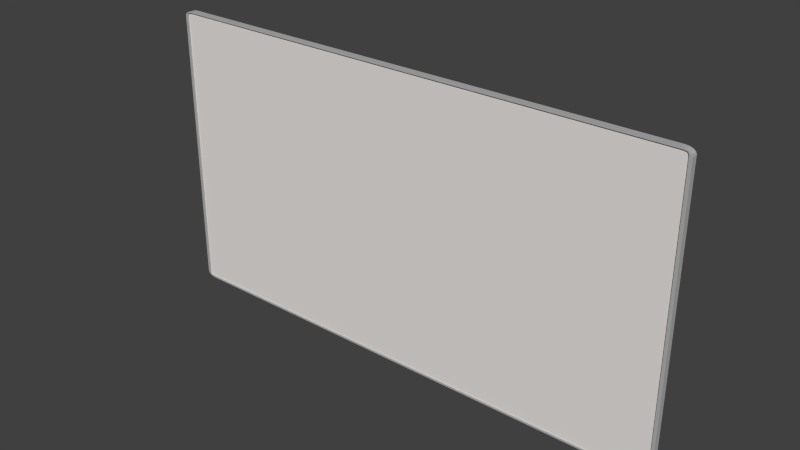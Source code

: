 # Source: WhiteBoard.blend  (saved by Blender 2.76.0; exported with 4.5.12 LTS)
import bpy
from mathutils import Matrix  # noqa: F401  (used for matrix-valued properties, if any)

bpy.ops.wm.read_factory_settings(use_empty=True)
scene = bpy.context.scene
scene.name = 'Scene'

# ---- collections
col_collection_1 = bpy.data.collections.new('Collection 1'); scene.collection.children.link(col_collection_1)

# ---- materials (node trees are filled in below, after node groups)
mat_board_frame = bpy.data.materials.new('Board_Frame')
mat_board_frame.alpha_threshold = 0.0
mat_board_frame.use_transparent_shadow = False
mat_board_frame.diffuse_color = (0.4385, 0.4385, 0.4385, 1.0)
mat_board_frame.roughness = 0.5
mat_board_frame.line_color = (0.0, 0.0, 0.0, 1.0)
mat_board_board = bpy.data.materials.new('Board_Board')
mat_board_board.alpha_threshold = 0.0
mat_board_board.use_transparent_shadow = False
mat_board_board.diffuse_color = (0.8, 0.7703, 0.7471, 1.0)
mat_board_board.roughness = 0.5
mat_board_board.specular_intensity = 1.0

# ---- material node trees

# ---- world
world_world = bpy.data.worlds.new('World'); scene.world = world_world
world_world.color = (0.05088, 0.05088, 0.05088)
world_world.use_sun_shadow = False
world_world.sun_shadow_jitter_overblur = 0.0
world_world.cycles.sampling_method = 'MANUAL'
world_world.cycles.sample_map_resolution = 256

# ---- meshes
me_cube = bpy.data.meshes.new('Cube')
me_cube.from_pydata([(1.0, 0.963, -0.963), (0.963, 0.963, -1.0), (0.9972, 0.963, -0.9772), (0.9892, 0.963, -0.9892), (0.9772, 0.963, -0.9972), (1.0, -0.963, -0.963), (-0.9892, -0.6064, 0.963), (0.963, -0.963, -1.0), (0.9972, -0.9772, -0.963), (0.9892, -0.9892, -0.963), (0.9972, -0.963, -0.9772), (0.9938, -0.9775, -0.9775), (0.9873, -0.9873, -0.9768), (0.9844, -0.9844, -0.9844), (0.9768, -0.6045, 0.9873), (0.963, -0.9892, -0.9892), (0.963, -0.6064, 0.9892), (0.9844, -0.6016, 0.9844), (0.9768, -0.9873, -0.9873), (0.9772, -0.963, -0.9972), (0.9892, -0.963, -0.9892), (0.963, -0.9772, -0.9972), (0.9775, -0.9775, -0.9938), (0.9873, -0.9768, -0.9873), (0.9873, -0.6045, 0.9768), (-1.0, -0.963, -0.963), (-0.963, -0.963, -1.0), (0.9892, -0.6064, 0.963), (-0.9892, -0.9892, -0.963), (-0.9768, -0.6045, -0.9873), (-0.963, -0.6064, -0.9892), (-0.9873, -0.9873, -0.9768), (-0.9844, -0.9844, -0.9844), (-0.9972, -0.963, -0.9772), (-0.9892, -0.963, -0.9892), (-0.9972, -0.9772, -0.963), (-0.9938, -0.9775, -0.9775), (-0.9873, -0.9768, -0.9873), (-0.963, -0.9772, -0.9972), (-0.963, -0.9892, -0.9892), (-0.9772, -0.963, -0.9972), (-0.9775, -0.9775, -0.9938), (-0.9768, -0.9873, -0.9873), (-0.963, 0.963, -1.0), (-1.0, 0.963, -0.963), (-0.9772, 0.963, -0.9972), (-0.9892, 0.963, -0.9892), (-0.9972, 0.963, -0.9772), (0.963, 0.963, 1.0), (1.0, 0.963, 0.963), (0.9772, 0.963, 0.9972), (0.9892, 0.963, 0.9892), (0.9972, 0.963, 0.9772), (-0.9844, -0.6016, -0.9844), (1.0, -0.963, 0.963), (0.963, -0.963, 1.0), (-0.9873, -0.6045, -0.9768), (0.9892, -0.9892, 0.963), (-0.9892, -0.6064, -0.963), (0.9768, -0.6045, -0.9873), (0.9873, -0.9873, 0.9768), (0.9844, -0.9844, 0.9844), (0.9972, -0.963, 0.9772), (0.9892, -0.963, 0.9892), (0.9972, -0.9772, 0.963), (0.9938, -0.9775, 0.9775), (0.9873, -0.9768, 0.9873), (0.963, -0.9772, 0.9972), (0.963, -0.9892, 0.9892), (0.9772, -0.963, 0.9972), (0.9775, -0.9775, 0.9938), (0.9768, -0.9873, 0.9873), (-1.0, -0.963, 0.963), (0.963, -0.6064, -0.9892), (-0.963, -0.963, 1.0), (-0.9972, -0.9772, 0.963), (-0.9892, -0.9892, 0.963), (-0.9972, -0.963, 0.9772), (-0.9938, -0.9775, 0.9775), (-0.9873, -0.9873, 0.9768), (-0.9844, -0.9844, 0.9844), (0.9844, -0.6016, -0.9844), (-0.963, -0.9892, 0.9892), (0.9873, -0.6045, -0.9768), (0.9892, -0.6064, -0.963), (-0.9768, -0.9873, 0.9873), (-0.9772, -0.963, 0.9972), (-0.9892, -0.963, 0.9892), (-0.963, -0.9772, 0.9972), (-0.9775, -0.9775, 0.9938), (-0.9873, -0.9768, 0.9873), (-1.0, 0.963, 0.963), (-0.963, 0.963, 1.0), (-0.9972, 0.963, 0.9772), (-0.9892, 0.963, 0.9892), (-0.9772, 0.963, 0.9972), (-0.9873, -0.6045, 0.9768), (-0.9844, -0.6016, 0.9844), (-0.963, -0.6064, 0.9892), (-0.9768, -0.6045, 0.9873)], [], [(25, 72, 91, 44), (48, 92, 74, 55), (0, 49, 54, 5), (5, 8, 11, 10), (8, 9, 12, 11), (10, 11, 23, 20), (11, 12, 13, 23), (16, 98, 99, 97, 96, 6, 58, 56, 53, 29, 30, 73, 59, 81, 83, 84, 27, 24, 17, 14), (7, 19, 22, 21), (19, 20, 23, 22), (21, 22, 18, 15), (22, 23, 13, 18), (15, 18, 59, 73), (42, 39, 30, 29), (85, 80, 97, 99), (79, 76, 6, 96), (25, 33, 36, 35), (33, 34, 37, 36), (35, 36, 31, 28), (36, 37, 32, 31), (26, 38, 41, 40), (38, 39, 42, 41), (40, 41, 37, 34), (41, 42, 32, 37), (0, 2, 3, 4, 1, 43, 45, 46, 47, 44, 91, 93, 94, 95, 92, 48, 50, 51, 52, 49), (57, 60, 24, 27), (18, 13, 81, 59), (28, 31, 56, 58), (61, 71, 14, 17), (54, 62, 65, 64), (62, 63, 66, 65), (64, 65, 60, 57), (65, 66, 61, 60), (55, 67, 70, 69), (67, 68, 71, 70), (69, 70, 66, 63), (70, 71, 61, 66), (72, 75, 78, 77), (75, 76, 79, 78), (77, 78, 90, 87), (78, 79, 80, 90), (76, 28, 58, 6), (12, 9, 84, 83), (39, 15, 73, 30), (80, 79, 96, 97), (74, 86, 89, 88), (86, 87, 90, 89), (88, 89, 85, 82), (89, 90, 80, 85), (0, 5, 10, 2), (2, 10, 20, 3), (3, 20, 19, 4), (4, 19, 7, 1), (60, 61, 17, 24), (82, 85, 99, 98), (15, 39, 38, 21), (21, 38, 26, 7), (5, 54, 64, 8), (8, 64, 57, 9), (32, 42, 29, 53), (71, 68, 16, 14), (25, 44, 47, 33), (33, 47, 46, 34), (34, 46, 45, 40), (40, 45, 43, 26), (31, 32, 53, 56), (68, 82, 98, 16), (28, 76, 75, 35), (35, 75, 72, 25), (48, 55, 69, 50), (50, 69, 63, 51), (51, 63, 62, 52), (52, 62, 54, 49), (55, 74, 88, 67), (67, 88, 82, 68), (13, 12, 83, 81), (9, 57, 27, 84), (74, 92, 95, 86), (86, 95, 94, 87), (87, 94, 93, 77), (77, 93, 91, 72), (1, 7, 26, 43)])
me_cube.polygons.foreach_set('material_index', [0, 0, 0, 0, 0, 0, 0, 1, 0, 0, 0, 0, 0, 0, 0, 0, 0, 0, 0, 0, 0, 0, 0, 0, 0, 0, 0, 0, 0, 0, 0, 0, 0, 0, 0, 0, 0, 0, 0, 0, 0, 0, 0, 0, 0, 0, 0, 0, 0, 0, 0, 0, 0, 0, 0, 0, 0, 0, 0, 0, 0, 0, 0, 0, 0, 0, 0, 0, 0, 0, 0, 0, 0, 0, 0, 0, 0, 0, 0, 0, 0, 0])
_uv = me_cube.uv_layers.new(name='UVMap')
_uv.uv.foreach_set('vector', [0.0, 0.0, 1.0, 0.0, 1.0, 1.0, 0.0, 1.0, 0.0, 0.0, 1.0, 0.0, 1.0, 1.0, 0.0, 1.0, 0.0, 0.0, 1.0, 0.0, 1.0, 1.0, 0.0, 1.0, 0.0, 0.0, 1.0, 0.0, 1.0, 1.0, 0.0, 1.0, 0.0, 0.0, 1.0, 0.0, 1.0, 1.0, 0.0, 1.0, 0.0, 0.0, 1.0, 0.0, 1.0, 1.0, 0.0, 1.0, 0.0, 0.0, 1.0, 0.0, 1.0, 1.0, 0.0, 1.0, 0.9868, 1.0, 0.01322, 1.0, 0.00626, 0.999, 0.002427, 0.9976, 0.0009511, 0.9937, 0.0, 0.9868, 1.192e-07, 0.01322, 0.0009511, 0.006261, 0.002427, 0.002427, 0.006261, 0.0009511, 0.01322, 5.96e-08, 0.9868, 5.96e-08, 0.9937, 0.0009512, 0.9976, 0.002427, 0.999, 0.006261, 1.0, 0.01322, 1.0, 0.9868, 0.999, 0.9937, 0.9976, 0.9976, 0.9937, 0.999, 0.0, 0.0, 1.0, 0.0, 1.0, 1.0, 0.0, 1.0, 0.0, 0.0, 1.0, 0.0, 1.0, 1.0, 0.0, 1.0, 0.0, 0.0, 1.0, 0.0, 1.0, 1.0, 0.0, 1.0, 0.0, 0.0, 1.0, 0.0, 1.0, 1.0, 0.0, 1.0, 0.0, 0.0, 1.0, 0.0, 1.0, 1.0, 0.0, 1.0, 0.0, 0.0, 1.0, 0.0, 1.0, 1.0, 0.0, 1.0, 0.0, 0.0, 1.0, 0.0, 1.0, 1.0, 0.0, 1.0, 0.0, 0.0, 1.0, 0.0, 1.0, 1.0, 0.0, 1.0, 0.0, 0.0, 1.0, 0.0, 1.0, 1.0, 0.0, 1.0, 0.0, 0.0, 1.0, 0.0, 1.0, 1.0, 0.0, 1.0, 0.0, 0.0, 1.0, 0.0, 1.0, 1.0, 0.0, 1.0, 0.0, 0.0, 1.0, 0.0, 1.0, 1.0, 0.0, 1.0, 0.0, 0.0, 1.0, 0.0, 1.0, 1.0, 0.0, 1.0, 0.0, 0.0, 1.0, 0.0, 1.0, 1.0, 0.0, 1.0, 0.0, 0.0, 1.0, 0.0, 1.0, 1.0, 0.0, 1.0, 0.0, 0.0, 1.0, 0.0, 1.0, 1.0, 0.0, 1.0, 0.5, 1.0, 0.6545, 0.9755, 0.7939, 0.9045, 0.9045, 0.7939, 0.9755, 0.6545, 1.0, 0.5, 0.9755, 0.3455, 0.9045, 0.2061, 0.7939, 0.09549, 0.6545, 0.02447, 0.5, 0.0, 0.3455, 0.02447, 0.2061, 0.09549, 0.09549, 0.2061, 0.02447, 0.3455, 0.0, 0.5, 0.02447, 0.6545, 0.09549, 0.7939, 0.2061, 0.9045, 0.3455, 0.9755, 0.0, 0.0, 1.0, 0.0, 1.0, 1.0, 0.0, 1.0, 0.0, 0.0, 1.0, 0.0, 1.0, 1.0, 0.0, 1.0, 0.0, 0.0, 1.0, 0.0, 1.0, 1.0, 0.0, 1.0, 0.0, 0.0, 1.0, 0.0, 1.0, 1.0, 0.0, 1.0, 0.0, 0.0, 1.0, 0.0, 1.0, 1.0, 0.0, 1.0, 0.0, 0.0, 1.0, 0.0, 1.0, 1.0, 0.0, 1.0, 0.0, 0.0, 1.0, 0.0, 1.0, 1.0, 0.0, 1.0, 0.0, 0.0, 1.0, 0.0, 1.0, 1.0, 0.0, 1.0, 0.0, 0.0, 1.0, 0.0, 1.0, 1.0, 0.0, 1.0, 0.0, 0.0, 1.0, 0.0, 1.0, 1.0, 0.0, 1.0, 0.0, 0.0, 1.0, 0.0, 1.0, 1.0, 0.0, 1.0, 0.0, 0.0, 1.0, 0.0, 1.0, 1.0, 0.0, 1.0, 0.0, 0.0, 1.0, 0.0, 1.0, 1.0, 0.0, 1.0, 0.0, 0.0, 1.0, 0.0, 1.0, 1.0, 0.0, 1.0, 0.0, 0.0, 1.0, 0.0, 1.0, 1.0, 0.0, 1.0, 0.0, 0.0, 1.0, 0.0, 1.0, 1.0, 0.0, 1.0, 0.0, 0.0, 1.0, 0.0, 1.0, 1.0, 0.0, 1.0, 0.0, 0.0, 1.0, 0.0, 1.0, 1.0, 0.0, 1.0, 0.0, 0.0, 1.0, 0.0, 1.0, 1.0, 0.0, 1.0, 0.0, 0.0, 1.0, 0.0, 1.0, 1.0, 0.0, 1.0, 0.0, 0.0, 1.0, 0.0, 1.0, 1.0, 0.0, 1.0, 0.0, 0.0, 1.0, 0.0, 1.0, 1.0, 0.0, 1.0, 0.0, 0.0, 1.0, 0.0, 1.0, 1.0, 0.0, 1.0, 0.0, 0.0, 1.0, 0.0, 1.0, 1.0, 0.0, 1.0, 0.0, 0.0, 1.0, 0.0, 1.0, 1.0, 0.0, 1.0, 0.0, 0.0, 1.0, 0.0, 1.0, 1.0, 0.0, 1.0, 0.0, 0.0, 1.0, 0.0, 1.0, 1.0, 0.0, 1.0, 0.0, 0.0, 1.0, 0.0, 1.0, 1.0, 0.0, 1.0, 0.0, 0.0, 1.0, 0.0, 1.0, 1.0, 0.0, 1.0, 0.0, 0.0, 1.0, 0.0, 1.0, 1.0, 0.0, 1.0, 0.0, 0.0, 1.0, 0.0, 1.0, 1.0, 0.0, 1.0, 0.0, 0.0, 1.0, 0.0, 1.0, 1.0, 0.0, 1.0, 0.0, 0.0, 1.0, 0.0, 1.0, 1.0, 0.0, 1.0, 0.0, 0.0, 1.0, 0.0, 1.0, 1.0, 0.0, 1.0, 0.0, 0.0, 1.0, 0.0, 1.0, 1.0, 0.0, 1.0, 0.0, 0.0, 1.0, 0.0, 1.0, 1.0, 0.0, 1.0, 0.0, 0.0, 1.0, 0.0, 1.0, 1.0, 0.0, 1.0, 0.0, 0.0, 1.0, 0.0, 1.0, 1.0, 0.0, 1.0, 0.0, 0.0, 1.0, 0.0, 1.0, 1.0, 0.0, 1.0, 0.0, 0.0, 1.0, 0.0, 1.0, 1.0, 0.0, 1.0, 0.0, 0.0, 1.0, 0.0, 1.0, 1.0, 0.0, 1.0, 0.0, 0.0, 1.0, 0.0, 1.0, 1.0, 0.0, 1.0, 0.0, 0.0, 1.0, 0.0, 1.0, 1.0, 0.0, 1.0, 0.0, 0.0, 1.0, 0.0, 1.0, 1.0, 0.0, 1.0, 0.0, 0.0, 1.0, 0.0, 1.0, 1.0, 0.0, 1.0, 0.0, 0.0, 1.0, 0.0, 1.0, 1.0, 0.0, 1.0, 0.0, 0.0, 1.0, 0.0, 1.0, 1.0, 0.0, 1.0, 0.0, 0.0, 1.0, 0.0, 1.0, 1.0, 0.0, 1.0, 0.0, 0.0, 1.0, 0.0, 1.0, 1.0, 0.0, 1.0, 0.0, 0.0, 1.0, 0.0, 1.0, 1.0, 0.0, 1.0, 0.0, 0.0, 1.0, 0.0, 1.0, 1.0, 0.0, 1.0, 0.0, 0.0, 1.0, 0.0, 1.0, 1.0, 0.0, 1.0, 0.0, 0.0, 1.0, 0.0, 1.0, 1.0, 0.0, 1.0, 0.0, 0.0, 1.0, 0.0, 1.0, 1.0, 0.0, 1.0, 0.0, 0.0, 1.0, 0.0, 1.0, 1.0, 0.0, 1.0, 0.0, 0.0, 1.0, 0.0, 1.0, 1.0, 0.0, 1.0, 0.0, 0.0, 1.0, 0.0, 1.0, 1.0, 0.0, 1.0])
me_cube.materials.append(mat_board_frame)
me_cube.materials.append(mat_board_board)
me_cube.use_remesh_preserve_volume = False
me_cube.use_remesh_preserve_attributes = False
me_cube.use_mirror_vertex_groups = False
me_cube.update()

# ---- objects
ob_cube = bpy.data.objects.new('Cube', me_cube)

# ---- transforms, parenting, visibility, modifiers, constraints
ob_cube.location = (0.0, 0.0, 0.0)
ob_cube.scale = (5.0, 0.06, 2.75)
ob_cube.lock_rotations_4d = False
ob_cube.empty_display_type = 'ARROWS'
ob_cube.lineart.crease_threshold = 0.0

# ---- collection membership
col_collection_1.objects.link(ob_cube)

# ---- scene / render settings (as saved in the file)
scene.frame_start = 1; scene.frame_end = 250; scene.frame_set(1)
scene.render.engine = 'BLENDER_EEVEE_NEXT'
scene.render.resolution_percentage = 50
scene.render.dither_intensity = 0.0
scene.cycles.use_denoising = False
scene.cycles.samples = 10
scene.cycles.sampling_pattern = 'TABULATED_SOBOL'
scene.cycles.light_sampling_threshold = 0.0
scene.cycles.use_adaptive_sampling = False
scene.cycles.use_light_tree = False
scene.cycles.blur_glossy = 0.0
scene.cycles.pixel_filter_type = 'GAUSSIAN'
scene.cycles.sample_clamp_indirect = 0.0
scene.view_settings.view_transform = 'Standard'
bpy.context.view_layer.update()

# ---- added for rendering (the .blend has no active camera and no usable light): camera, sun
cam_auto = bpy.data.cameras.new('AutoCamera')
cam_auto.lens = 50.0
cam_auto.sensor_width = 36.0
cam_auto.clip_end = 1000.0
ob_auto_camera = bpy.data.objects.new('AutoCamera', cam_auto)
scene.collection.objects.link(ob_auto_camera)
ob_auto_camera.location = (10.5599, -12.6726, 8.44791)
ob_auto_camera.rotation_euler = (1.09748, -7.21219e-08, 0.694738)
scene.camera = ob_auto_camera
light_auto_sun = bpy.data.lights.new('AutoSun', 'SUN')
light_auto_sun.energy = 3.0
light_auto_sun.angle = 0.0523599
ob_auto_sun = bpy.data.objects.new('AutoSun', light_auto_sun)
scene.collection.objects.link(ob_auto_sun)
ob_auto_sun.rotation_euler = (0.872665, 0.174533, 0.523599)
bpy.context.view_layer.update()
